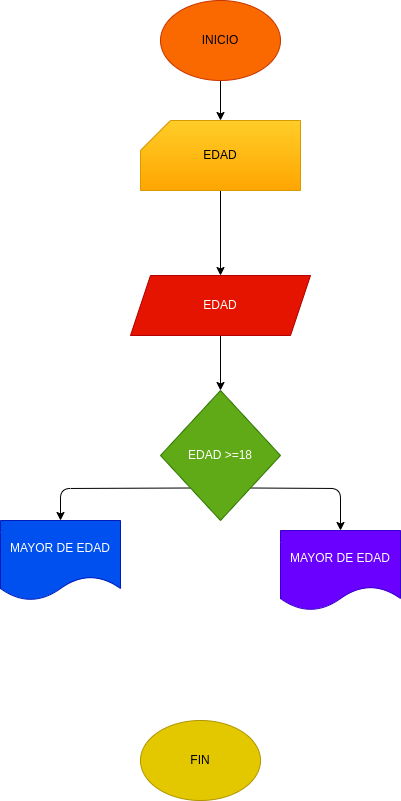

The diagram above was exported from draw.io. Its source (the exported page's mxGraphModel, read from the mxfile embedded in the PNG):
<mxGraphModel dx="1176" dy="352" grid="1" gridSize="10" guides="1" tooltips="1" connect="1" arrows="1" fold="1" page="1" pageScale="1" pageWidth="827" pageHeight="1169" math="0" shadow="0">
  <root>
    <mxCell id="0" />
    <mxCell id="1" parent="0" />
    <mxCell id="6" value="" style="edgeStyle=none;html=1;" edge="1" parent="1" source="2" target="4">
      <mxGeometry relative="1" as="geometry" />
    </mxCell>
    <mxCell id="8" value="" style="edgeStyle=none;html=1;" edge="1" parent="1" source="4" target="7">
      <mxGeometry relative="1" as="geometry" />
    </mxCell>
    <mxCell id="4" value="EDAD" style="shape=card;whiteSpace=wrap;html=1;fillColor=#ffcd28;gradientColor=#ffa500;strokeColor=#d79b00;" vertex="1" parent="1">
      <mxGeometry x="80" y="120" width="160" height="70" as="geometry" />
    </mxCell>
    <mxCell id="10" value="" style="edgeStyle=none;html=1;" edge="1" parent="1" source="7" target="9">
      <mxGeometry relative="1" as="geometry" />
    </mxCell>
    <mxCell id="7" value="EDAD" style="shape=parallelogram;perimeter=parallelogramPerimeter;whiteSpace=wrap;html=1;fixedSize=1;fillColor=#e51400;fontColor=#ffffff;strokeColor=#B20000;" vertex="1" parent="1">
      <mxGeometry x="70" y="275" width="180" height="60" as="geometry" />
    </mxCell>
    <mxCell id="13" style="edgeStyle=none;html=1;exitX=1;exitY=1;exitDx=0;exitDy=0;" edge="1" parent="1" source="9" target="14">
      <mxGeometry relative="1" as="geometry">
        <mxPoint x="280" y="570" as="targetPoint" />
        <Array as="points">
          <mxPoint x="280" y="488" />
        </Array>
      </mxGeometry>
    </mxCell>
    <mxCell id="16" style="edgeStyle=none;html=1;exitX=0;exitY=1;exitDx=0;exitDy=0;" edge="1" parent="1" source="9" target="17">
      <mxGeometry relative="1" as="geometry">
        <mxPoint y="560" as="targetPoint" />
        <Array as="points">
          <mxPoint y="488" />
        </Array>
      </mxGeometry>
    </mxCell>
    <mxCell id="9" value="EDAD &amp;gt;=18" style="rhombus;whiteSpace=wrap;html=1;fillColor=#60a917;fontColor=#ffffff;strokeColor=#2D7600;" vertex="1" parent="1">
      <mxGeometry x="100" y="390" width="120" height="130" as="geometry" />
    </mxCell>
    <mxCell id="14" value="MAYOR DE EDAD" style="shape=document;whiteSpace=wrap;html=1;boundedLbl=1;fillColor=#6a00ff;strokeColor=#3700CC;fontColor=#ffffff;" vertex="1" parent="1">
      <mxGeometry x="220" y="530" width="120" height="80" as="geometry" />
    </mxCell>
    <mxCell id="17" value="MAYOR DE EDAD" style="shape=document;whiteSpace=wrap;html=1;boundedLbl=1;fillColor=#0050ef;fontColor=#ffffff;strokeColor=#001DBC;" vertex="1" parent="1">
      <mxGeometry x="-60" y="520" width="120" height="80" as="geometry" />
    </mxCell>
    <mxCell id="19" style="edgeStyle=none;html=1;exitX=0.5;exitY=0;exitDx=0;exitDy=0;entryX=0.5;entryY=0;entryDx=0;entryDy=0;" edge="1" parent="1" source="18" target="18">
      <mxGeometry relative="1" as="geometry">
        <mxPoint x="140" y="660" as="targetPoint" />
      </mxGeometry>
    </mxCell>
    <mxCell id="18" value="FIN" style="ellipse;whiteSpace=wrap;html=1;fillColor=#e3c800;fontColor=#000000;strokeColor=#B09500;" vertex="1" parent="1">
      <mxGeometry x="80" y="720" width="120" height="80" as="geometry" />
    </mxCell>
    <mxCell id="2" value="INICIO" style="ellipse;whiteSpace=wrap;html=1;fillColor=#fa6800;strokeColor=#C73500;fontColor=#000000;" vertex="1" parent="1">
      <mxGeometry x="100" width="120" height="80" as="geometry" />
    </mxCell>
  </root>
</mxGraphModel>